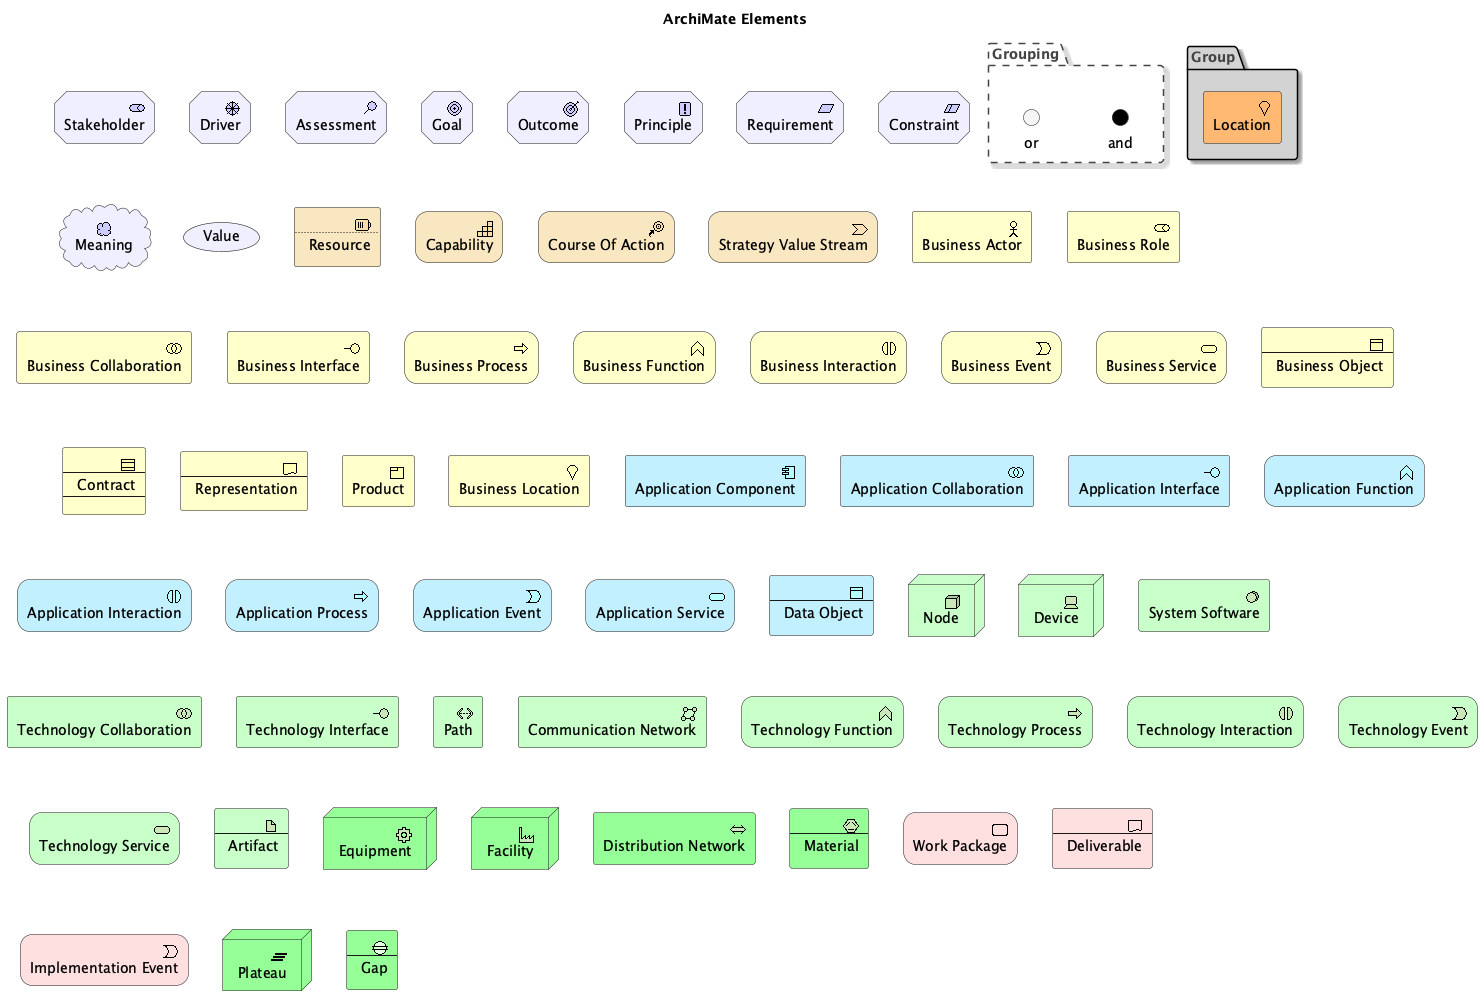

The diagram above was rendered by PlantUML. Its source (embedded in the PNG):
@startuml
!include <archimate/Archimate>

title ArchiMate Elements

' Motivation Elements
Motivation_Stakeholder(Stakeholder, "Stakeholder")
Motivation_Driver(Driver, "Driver")
Motivation_Assessment(Motivation_Assessment, "Assessment")
Motivation_Goal(Goal, "Goal")
Motivation_Outcome(Outcome, "Outcome")
Motivation_Principle(Principle, "Principle")
Motivation_Requirement(Requirement, "Requirement")
Motivation_Constraint(Constraint, "Constraint")
Motivation_Meaning(Meaning, "Meaning")
Motivation_Value(Value, "Value")

' Strategy Elements
Strategy_Resource(Resource, "Resource")
Strategy_Capability(Capability, "Capability")
Strategy_CourseOfAction(CourseOfAction, "Course Of Action")
Strategy_ValueStream(ValueStream, "Strategy Value Stream")

' Business Elements
Business_Actor(Business_Actor, "Business Actor")
Business_Role(Business_Role, "Business Role")
Business_Collaboration(Business_Collaboration, "Business Collaboration")
Business_Interface(Business_Interface, "Business Interface")
Business_Process(Business_Process, "Business Process")
Business_Function(Business_Function, "Business Function")
Business_Interaction(Business_Interaction, "Business Interaction")
Business_Event(Business_Event, "Business Event")
Business_Service(Business_Service, "Business Service")
Business_Object(Business_Object, "Business Object")
Business_Contract(Business_Contract, "Contract")
Business_Representation(Business_Representation, "Representation")
Business_Product(Business_Product, "Product")
Business_Location(Business_Location, "Business Location")

' Application Elements
Application_Component(Application_Component, "Application Component")
Application_Collaboration(Application_Collaboration, "Application Collaboration")
Application_Interface(Application_Interface, "Application Interface")
Application_Function(Application_Function, "Application Function")
Application_Interaction(Application_Interaction, "Application Interaction")
Application_Process(Application_Process, "Application Process")
Application_Event(Application_Event, "Application Event")
Application_Service(Application_Service, "Application Service")
Application_DataObject(Application_DataObject, "Data Object")

' Technology Elements
Technology_Node(Node, "Node")
Technology_Device(Device, "Device")
Technology_SystemSoftware(SystemSoftware, "System Software")
Technology_Collaboration(Technology_Collaboration, "Technology Collaboration")
Technology_Interface(Technology_Interface, "Technology Interface")
Technology_Path(Path, "Path")
Technology_CommunicationNetwork(CommunicationNetwork, "Communication Network")
Technology_Function(Technology_Function, "Technology Function")
Technology_Process(Technology_Process, "Technology Process")
Technology_Interaction(Technology_Interaction, "Technology Interaction")
Technology_Event(Technology_Event, "Technology Event")
Technology_Service(Technology_Service, "Technology Service")
Technology_Artifact(Artifact, "Artifact")

'Physical Elements
Physical_Equipment(Equipment, "Equipment")
Physical_Facility(Facility, "Facility")
Physical_DistributionNetwork(DistributionNetwork, "Distribution Network")
Physical_Material(Material, "Material")

'Implementation Elements
Implementation_WorkPackage(WorkPackage, "Work Package")
Implementation_Deliverable(Deliverable, "Deliverable")
Implementation_Event(Implementation_Event, "Implementation Event")
Implementation_Plateau(Plateau, "Plateau")
Implementation_Gap(Gap, "Gap")

'Other Elements
Grouping(Grouping, "Grouping") {
    Junction_Or(Junction_Or, "or")
    Junction_And(Junction_And, "and")
}
Group(Group, "Group") {
    Other_Location(Other_Location, "Location")
}

@enduml